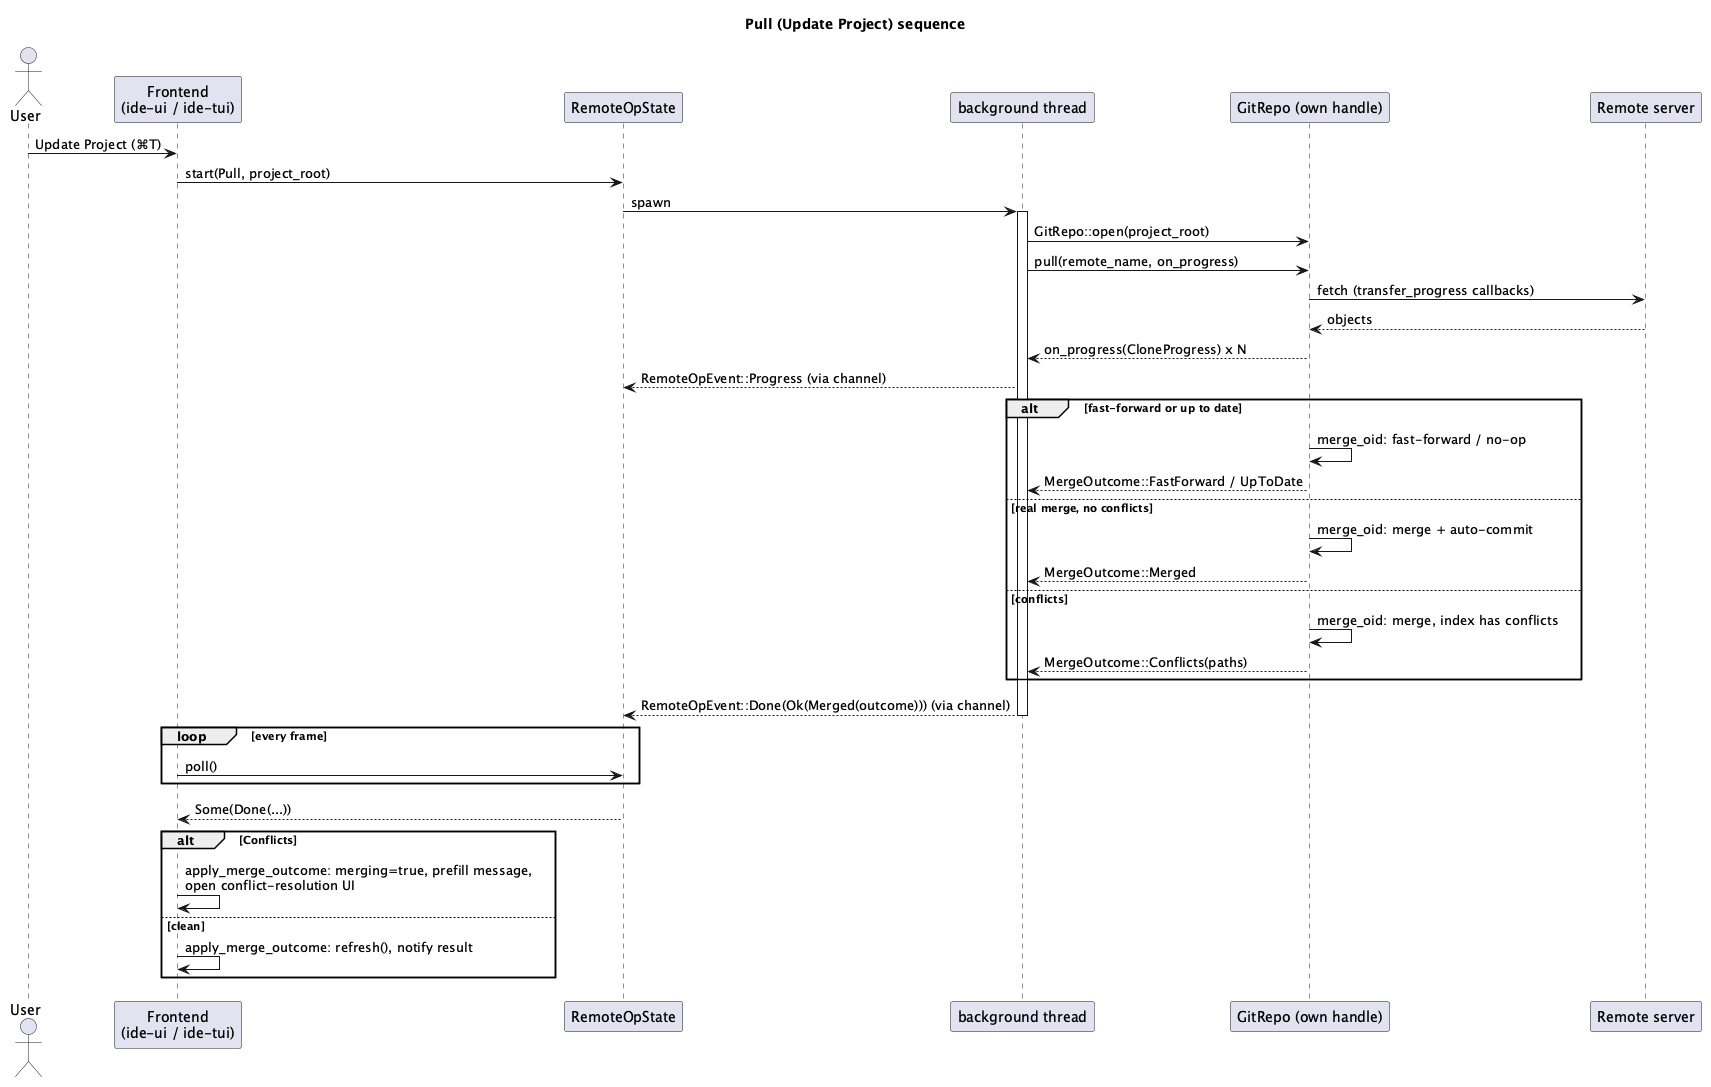

The diagram above was rendered by PlantUML. Its source (embedded in the PNG):
@startuml
title Pull (Update Project) sequence

actor User
participant "Frontend\n(ide-ui / ide-tui)" as UI
participant "RemoteOpState" as State
participant "background thread" as Thread
participant "GitRepo (own handle)" as Repo
participant "Remote server" as Server

User -> UI: Update Project (⌘T)
UI -> State: start(Pull, project_root)
State -> Thread: spawn
activate Thread
Thread -> Repo: GitRepo::open(project_root)
Thread -> Repo: pull(remote_name, on_progress)
Repo -> Server: fetch (transfer_progress callbacks)
Server --> Repo: objects
Repo --> Thread: on_progress(CloneProgress) x N
Thread --> State: RemoteOpEvent::Progress (via channel)

alt fast-forward or up to date
    Repo -> Repo: merge_oid: fast-forward / no-op
    Repo --> Thread: MergeOutcome::FastForward / UpToDate
else real merge, no conflicts
    Repo -> Repo: merge_oid: merge + auto-commit
    Repo --> Thread: MergeOutcome::Merged
else conflicts
    Repo -> Repo: merge_oid: merge, index has conflicts
    Repo --> Thread: MergeOutcome::Conflicts(paths)
end

Thread --> State: RemoteOpEvent::Done(Ok(Merged(outcome))) (via channel)
deactivate Thread

loop every frame
    UI -> State: poll()
end
State --> UI: Some(Done(...))

alt Conflicts
    UI -> UI: apply_merge_outcome: merging=true, prefill message,\nopen conflict-resolution UI
else clean
    UI -> UI: apply_merge_outcome: refresh(), notify result
end
@enduml